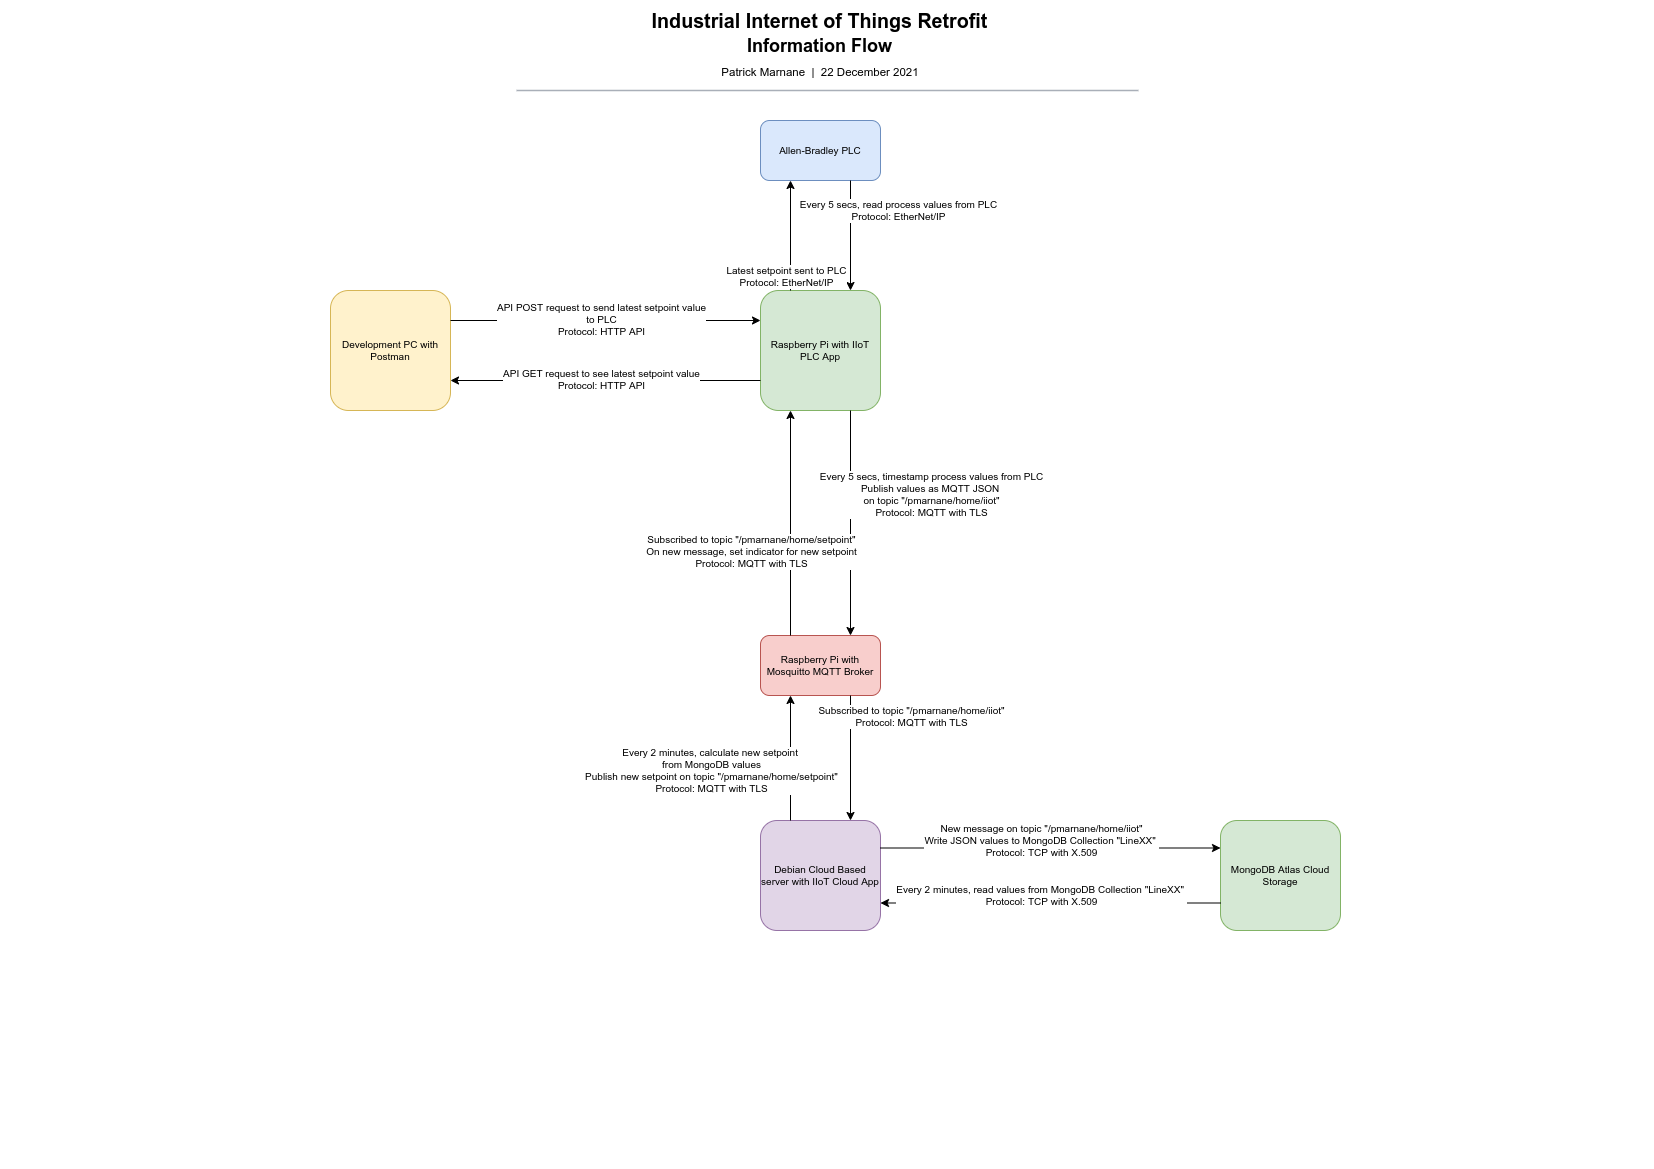

The diagram above was exported from draw.io. Its source (the exported page's mxGraphModel, read from the mxfile embedded in the PNG):
<mxGraphModel dx="2370" dy="1162" grid="1" gridSize="10" guides="1" tooltips="1" connect="1" arrows="1" fold="1" page="1" pageScale="1" pageWidth="1654" pageHeight="1169" math="0" shadow="0">
  <root>
    <mxCell id="nugBVUTKtBmk9cYmp8Gt-0" />
    <mxCell id="nugBVUTKtBmk9cYmp8Gt-1" parent="nugBVUTKtBmk9cYmp8Gt-0" />
    <mxCell id="nugBVUTKtBmk9cYmp8Gt-8" value="" style="group;dropTarget=0;pointerEvents=0;fontColor=#000000;strokeColor=none;" vertex="1" parent="nugBVUTKtBmk9cYmp8Gt-1">
      <mxGeometry x="160" y="1" width="1320" height="89" as="geometry" />
    </mxCell>
    <UserObject label="&lt;font color=&quot;#000000&quot;&gt;Industrial Internet of Things Retrofit&lt;br&gt;&lt;font style=&quot;font-size: 18px&quot;&gt;Information Flow&lt;/font&gt;&lt;br&gt;&lt;/font&gt;" lucidchartObjectId="rSUSPLHiHNOd" id="nugBVUTKtBmk9cYmp8Gt-9">
      <mxCell style="points=[[0.27,0.967,0],[0.741,0.967,0]];html=1;overflow=block;blockSpacing=1;whiteSpace=wrap;fontSize=19.7;fontColor=#a9afb8;fontStyle=1;align=center;spacingLeft=7;spacingRight=7;spacingTop=2;spacing=3;strokeOpacity=0;fillOpacity=0;rounded=1;absoluteArcSize=1;arcSize=12;fillColor=#ffffff;strokeWidth=1.5;" vertex="1" parent="nugBVUTKtBmk9cYmp8Gt-8">
        <mxGeometry width="1319" height="61.337837837837824" as="geometry" />
      </mxCell>
    </UserObject>
    <UserObject label="Patrick Marnane&amp;nbsp; |&amp;nbsp; 22 December 2021" placeholders="1" lucidchartObjectId="rSUSpUxmeslX" id="nugBVUTKtBmk9cYmp8Gt-10">
      <mxCell style="html=1;overflow=block;blockSpacing=1;whiteSpace=wrap;fontSize=11.5;fontColor=#000000;align=center;spacingLeft=7;spacingRight=7;spacingTop=2;spacing=3;strokeOpacity=0;fillOpacity=0;rounded=1;absoluteArcSize=1;arcSize=12;fillColor=#ffffff;strokeWidth=1.5;" vertex="1" parent="nugBVUTKtBmk9cYmp8Gt-8">
        <mxGeometry y="56.32911392405063" width="1320" height="27.860379746835445" as="geometry" />
      </mxCell>
    </UserObject>
    <UserObject label="" lucidchartObjectId="rSUSIJDj9LAL" id="nugBVUTKtBmk9cYmp8Gt-11">
      <mxCell style="html=1;jettySize=18;whiteSpace=wrap;fontSize=13;fontFamily=Helvetica;strokeColor=#a9afb8;strokeOpacity=100;strokeWidth=1.5;rounded=0;startArrow=none;endArrow=none;" edge="1" parent="nugBVUTKtBmk9cYmp8Gt-8">
        <mxGeometry width="100" height="100" relative="1" as="geometry">
          <Array as="points">
            <mxPoint x="356" y="89" generated="1" />
            <mxPoint x="978" y="89" generated="1" />
          </Array>
          <mxPoint x="356" y="89" as="sourcePoint" />
          <mxPoint x="978" y="89" as="targetPoint" />
        </mxGeometry>
      </mxCell>
    </UserObject>
    <mxCell id="oLRNYxTdBVfvHoNYPfFb-0" value="Allen-Bradley PLC" style="rounded=1;whiteSpace=wrap;html=1;fontSize=10;strokeColor=#6c8ebf;fillColor=#dae8fc;" vertex="1" parent="nugBVUTKtBmk9cYmp8Gt-1">
      <mxGeometry x="760" y="120" width="120" height="60" as="geometry" />
    </mxCell>
    <mxCell id="oLRNYxTdBVfvHoNYPfFb-1" value="Raspberry Pi with IIoT PLC App" style="rounded=1;whiteSpace=wrap;html=1;fontSize=10;strokeColor=#82b366;fillColor=#d5e8d4;" vertex="1" parent="nugBVUTKtBmk9cYmp8Gt-1">
      <mxGeometry x="760" y="290" width="120" height="120" as="geometry" />
    </mxCell>
    <mxCell id="oLRNYxTdBVfvHoNYPfFb-2" value="" style="endArrow=classic;html=1;rounded=0;fontSize=10;fontColor=#000000;exitX=0.75;exitY=1;exitDx=0;exitDy=0;entryX=0.75;entryY=0;entryDx=0;entryDy=0;" edge="1" parent="nugBVUTKtBmk9cYmp8Gt-1" source="oLRNYxTdBVfvHoNYPfFb-0" target="oLRNYxTdBVfvHoNYPfFb-1">
      <mxGeometry relative="1" as="geometry">
        <mxPoint x="1100" y="210" as="sourcePoint" />
        <mxPoint x="1260" y="210" as="targetPoint" />
      </mxGeometry>
    </mxCell>
    <mxCell id="oLRNYxTdBVfvHoNYPfFb-3" value="Every 5 secs, read process values from PLC&lt;br&gt;Protocol: EtherNet/IP" style="edgeLabel;resizable=0;html=1;align=center;verticalAlign=middle;fontSize=10;fontColor=#000000;strokeColor=default;fillColor=none;gradientColor=none;" connectable="0" vertex="1" parent="oLRNYxTdBVfvHoNYPfFb-2">
      <mxGeometry relative="1" as="geometry">
        <mxPoint x="47" y="-26" as="offset" />
      </mxGeometry>
    </mxCell>
    <mxCell id="oLRNYxTdBVfvHoNYPfFb-6" value="" style="endArrow=classic;html=1;rounded=0;fontSize=10;fontColor=#000000;exitX=0.75;exitY=1;exitDx=0;exitDy=0;entryX=0.75;entryY=0;entryDx=0;entryDy=0;" edge="1" parent="nugBVUTKtBmk9cYmp8Gt-1" source="oLRNYxTdBVfvHoNYPfFb-1" target="oLRNYxTdBVfvHoNYPfFb-10">
      <mxGeometry relative="1" as="geometry">
        <mxPoint x="819.6" y="388" as="sourcePoint" />
        <mxPoint x="820" y="528" as="targetPoint" />
      </mxGeometry>
    </mxCell>
    <mxCell id="oLRNYxTdBVfvHoNYPfFb-7" value="Every 5 secs, timestamp process values from PLC&lt;br&gt;Publish values as MQTT JSON &lt;br&gt;on topic &quot;/pmarnane/home/iiot&quot;&lt;br&gt;Protocol: MQTT with TLS" style="edgeLabel;resizable=0;html=1;align=center;verticalAlign=middle;fontSize=10;fontColor=#000000;strokeColor=default;fillColor=none;gradientColor=none;" connectable="0" vertex="1" parent="oLRNYxTdBVfvHoNYPfFb-6">
      <mxGeometry relative="1" as="geometry">
        <mxPoint x="80" y="-30" as="offset" />
      </mxGeometry>
    </mxCell>
    <mxCell id="oLRNYxTdBVfvHoNYPfFb-10" value="Raspberry Pi with Mosquitto MQTT Broker" style="rounded=1;whiteSpace=wrap;html=1;fontSize=10;strokeColor=#b85450;fillColor=#f8cecc;" vertex="1" parent="nugBVUTKtBmk9cYmp8Gt-1">
      <mxGeometry x="760" y="635" width="120" height="60" as="geometry" />
    </mxCell>
    <mxCell id="oLRNYxTdBVfvHoNYPfFb-11" value="Debian Cloud Based server with IIoT Cloud App" style="rounded=1;whiteSpace=wrap;html=1;fontSize=10;strokeColor=#9673a6;fillColor=#e1d5e7;" vertex="1" parent="nugBVUTKtBmk9cYmp8Gt-1">
      <mxGeometry x="760" y="820" width="120" height="110" as="geometry" />
    </mxCell>
    <mxCell id="oLRNYxTdBVfvHoNYPfFb-12" value="" style="endArrow=classic;html=1;rounded=0;fontSize=10;fontColor=#000000;exitX=0.75;exitY=1;exitDx=0;exitDy=0;entryX=0.75;entryY=0;entryDx=0;entryDy=0;" edge="1" parent="nugBVUTKtBmk9cYmp8Gt-1" source="oLRNYxTdBVfvHoNYPfFb-10" target="oLRNYxTdBVfvHoNYPfFb-11">
      <mxGeometry relative="1" as="geometry">
        <mxPoint x="1050.4" y="549.9999999999999" as="sourcePoint" />
        <mxPoint x="1050.4" y="690" as="targetPoint" />
      </mxGeometry>
    </mxCell>
    <mxCell id="oLRNYxTdBVfvHoNYPfFb-13" value="Subscribed to topic &quot;/pmarnane/home/iiot&quot;&lt;br&gt;Protocol: MQTT with TLS" style="edgeLabel;resizable=0;html=1;align=center;verticalAlign=middle;fontSize=10;fontColor=#000000;strokeColor=default;fillColor=none;gradientColor=none;" connectable="0" vertex="1" parent="oLRNYxTdBVfvHoNYPfFb-12">
      <mxGeometry relative="1" as="geometry">
        <mxPoint x="60" y="-43" as="offset" />
      </mxGeometry>
    </mxCell>
    <mxCell id="oLRNYxTdBVfvHoNYPfFb-14" value="MongoDB Atlas Cloud Storage" style="rounded=1;whiteSpace=wrap;html=1;fontSize=10;strokeColor=#82b366;fillColor=#d5e8d4;" vertex="1" parent="nugBVUTKtBmk9cYmp8Gt-1">
      <mxGeometry x="1220" y="820" width="120" height="110" as="geometry" />
    </mxCell>
    <mxCell id="oLRNYxTdBVfvHoNYPfFb-15" value="" style="endArrow=classic;html=1;rounded=0;fontSize=10;fontColor=#000000;exitX=1;exitY=0.25;exitDx=0;exitDy=0;entryX=0;entryY=0.25;entryDx=0;entryDy=0;" edge="1" parent="nugBVUTKtBmk9cYmp8Gt-1" source="oLRNYxTdBVfvHoNYPfFb-11" target="oLRNYxTdBVfvHoNYPfFb-14">
      <mxGeometry relative="1" as="geometry">
        <mxPoint x="830" y="720" as="sourcePoint" />
        <mxPoint x="830" y="820" as="targetPoint" />
      </mxGeometry>
    </mxCell>
    <mxCell id="oLRNYxTdBVfvHoNYPfFb-16" value="New message on topic &quot;/pmarnane/home/iiot&quot;&lt;br&gt;Write JSON values to MongoDB Collection &quot;LineXX&quot;&amp;nbsp;&lt;br&gt;Protocol: TCP with X.509" style="edgeLabel;resizable=0;html=1;align=center;verticalAlign=middle;fontSize=10;fontColor=#000000;strokeColor=default;fillColor=none;gradientColor=none;" connectable="0" vertex="1" parent="oLRNYxTdBVfvHoNYPfFb-15">
      <mxGeometry relative="1" as="geometry">
        <mxPoint x="-10" y="-8" as="offset" />
      </mxGeometry>
    </mxCell>
    <mxCell id="oLRNYxTdBVfvHoNYPfFb-17" value="" style="endArrow=classic;html=1;rounded=0;fontSize=10;fontColor=#000000;exitX=0;exitY=0.75;exitDx=0;exitDy=0;entryX=1;entryY=0.75;entryDx=0;entryDy=0;" edge="1" parent="nugBVUTKtBmk9cYmp8Gt-1" source="oLRNYxTdBVfvHoNYPfFb-14" target="oLRNYxTdBVfvHoNYPfFb-11">
      <mxGeometry relative="1" as="geometry">
        <mxPoint x="890" y="857.5000000000002" as="sourcePoint" />
        <mxPoint x="1230" y="857.5000000000002" as="targetPoint" />
      </mxGeometry>
    </mxCell>
    <mxCell id="oLRNYxTdBVfvHoNYPfFb-18" value="Every 2 minutes, read&amp;nbsp;values from MongoDB Collection &quot;LineXX&quot;&amp;nbsp;&lt;br&gt;Protocol: TCP with X.509" style="edgeLabel;resizable=0;html=1;align=center;verticalAlign=middle;fontSize=10;fontColor=#000000;strokeColor=default;fillColor=none;gradientColor=none;" connectable="0" vertex="1" parent="oLRNYxTdBVfvHoNYPfFb-17">
      <mxGeometry relative="1" as="geometry">
        <mxPoint x="-10" y="-8" as="offset" />
      </mxGeometry>
    </mxCell>
    <mxCell id="oLRNYxTdBVfvHoNYPfFb-19" value="" style="endArrow=classic;html=1;rounded=0;fontSize=10;fontColor=#000000;exitX=0.25;exitY=0;exitDx=0;exitDy=0;entryX=0.25;entryY=1;entryDx=0;entryDy=0;" edge="1" parent="nugBVUTKtBmk9cYmp8Gt-1" source="oLRNYxTdBVfvHoNYPfFb-11" target="oLRNYxTdBVfvHoNYPfFb-10">
      <mxGeometry relative="1" as="geometry">
        <mxPoint x="860" y="590" as="sourcePoint" />
        <mxPoint x="510" y="620" as="targetPoint" />
      </mxGeometry>
    </mxCell>
    <mxCell id="oLRNYxTdBVfvHoNYPfFb-20" value="Every 2 minutes, calculate new setpoint &lt;br&gt;from MongoDB values&lt;br&gt;Publish new setpoint on topic &quot;/pmarnane/home/setpoint&quot;&lt;br&gt;Protocol: MQTT with TLS" style="edgeLabel;resizable=0;html=1;align=center;verticalAlign=middle;fontSize=10;fontColor=#000000;strokeColor=default;fillColor=none;gradientColor=none;" connectable="0" vertex="1" parent="oLRNYxTdBVfvHoNYPfFb-19">
      <mxGeometry relative="1" as="geometry">
        <mxPoint x="-80" y="12" as="offset" />
      </mxGeometry>
    </mxCell>
    <mxCell id="oLRNYxTdBVfvHoNYPfFb-21" value="" style="endArrow=classic;html=1;rounded=0;fontSize=10;fontColor=#000000;entryX=0.25;entryY=1;entryDx=0;entryDy=0;exitX=0.25;exitY=0;exitDx=0;exitDy=0;" edge="1" parent="nugBVUTKtBmk9cYmp8Gt-1" source="oLRNYxTdBVfvHoNYPfFb-10" target="oLRNYxTdBVfvHoNYPfFb-1">
      <mxGeometry relative="1" as="geometry">
        <mxPoint x="600" y="460" as="sourcePoint" />
        <mxPoint x="860.0000000000002" y="830" as="targetPoint" />
      </mxGeometry>
    </mxCell>
    <mxCell id="oLRNYxTdBVfvHoNYPfFb-22" value="Subscribed to topic &quot;/pmarnane/home/setpoint&quot;&lt;br&gt;On new message, set indicator for new setpoint&lt;br&gt;Protocol: MQTT with TLS" style="edgeLabel;resizable=0;html=1;align=center;verticalAlign=middle;fontSize=10;fontColor=#000000;strokeColor=default;fillColor=none;gradientColor=none;" connectable="0" vertex="1" parent="oLRNYxTdBVfvHoNYPfFb-21">
      <mxGeometry relative="1" as="geometry">
        <mxPoint x="-40" y="28" as="offset" />
      </mxGeometry>
    </mxCell>
    <mxCell id="oLRNYxTdBVfvHoNYPfFb-23" value="Development PC with Postman" style="rounded=1;whiteSpace=wrap;html=1;fontSize=10;strokeColor=#d6b656;fillColor=#fff2cc;" vertex="1" parent="nugBVUTKtBmk9cYmp8Gt-1">
      <mxGeometry x="330" y="290" width="120" height="120" as="geometry" />
    </mxCell>
    <mxCell id="oLRNYxTdBVfvHoNYPfFb-24" value="" style="endArrow=classic;html=1;rounded=0;fontSize=10;fontColor=#000000;entryX=1;entryY=0.75;entryDx=0;entryDy=0;exitX=0;exitY=0.75;exitDx=0;exitDy=0;" edge="1" parent="nugBVUTKtBmk9cYmp8Gt-1" source="oLRNYxTdBVfvHoNYPfFb-1" target="oLRNYxTdBVfvHoNYPfFb-23">
      <mxGeometry relative="1" as="geometry">
        <mxPoint x="800.0000000000002" y="645" as="sourcePoint" />
        <mxPoint x="800.0000000000002" y="390" as="targetPoint" />
      </mxGeometry>
    </mxCell>
    <mxCell id="oLRNYxTdBVfvHoNYPfFb-25" value="API GET request to see latest setpoint value&lt;br&gt;Protocol: HTTP API" style="edgeLabel;resizable=0;html=1;align=center;verticalAlign=middle;fontSize=10;fontColor=#000000;strokeColor=default;fillColor=none;gradientColor=none;" connectable="0" vertex="1" parent="oLRNYxTdBVfvHoNYPfFb-24">
      <mxGeometry relative="1" as="geometry">
        <mxPoint x="-5" y="-2" as="offset" />
      </mxGeometry>
    </mxCell>
    <mxCell id="oLRNYxTdBVfvHoNYPfFb-26" value="" style="endArrow=classic;html=1;rounded=0;fontSize=10;fontColor=#000000;entryX=0;entryY=0.25;entryDx=0;entryDy=0;exitX=1;exitY=0.25;exitDx=0;exitDy=0;" edge="1" parent="nugBVUTKtBmk9cYmp8Gt-1" source="oLRNYxTdBVfvHoNYPfFb-23" target="oLRNYxTdBVfvHoNYPfFb-1">
      <mxGeometry relative="1" as="geometry">
        <mxPoint x="770" y="375" as="sourcePoint" />
        <mxPoint x="460" y="375" as="targetPoint" />
      </mxGeometry>
    </mxCell>
    <mxCell id="oLRNYxTdBVfvHoNYPfFb-27" value="API POST request to send latest setpoint value&lt;br&gt;to PLC&lt;br&gt;Protocol: HTTP API" style="edgeLabel;resizable=0;html=1;align=center;verticalAlign=middle;fontSize=10;fontColor=#000000;strokeColor=default;fillColor=none;gradientColor=none;" connectable="0" vertex="1" parent="oLRNYxTdBVfvHoNYPfFb-26">
      <mxGeometry relative="1" as="geometry">
        <mxPoint x="-5" y="-2" as="offset" />
      </mxGeometry>
    </mxCell>
    <mxCell id="oLRNYxTdBVfvHoNYPfFb-28" value="" style="endArrow=classic;html=1;rounded=0;fontSize=10;fontColor=#000000;entryX=0.25;entryY=1;entryDx=0;entryDy=0;exitX=0.25;exitY=0;exitDx=0;exitDy=0;" edge="1" parent="nugBVUTKtBmk9cYmp8Gt-1" source="oLRNYxTdBVfvHoNYPfFb-1" target="oLRNYxTdBVfvHoNYPfFb-0">
      <mxGeometry relative="1" as="geometry">
        <mxPoint x="460" y="345" as="sourcePoint" />
        <mxPoint x="770" y="345" as="targetPoint" />
      </mxGeometry>
    </mxCell>
    <mxCell id="oLRNYxTdBVfvHoNYPfFb-29" value="Latest setpoint sent to PLC&lt;br&gt;Protocol: EtherNet/IP" style="edgeLabel;resizable=0;html=1;align=center;verticalAlign=middle;fontSize=10;fontColor=#000000;strokeColor=default;fillColor=none;gradientColor=none;" connectable="0" vertex="1" parent="oLRNYxTdBVfvHoNYPfFb-28">
      <mxGeometry relative="1" as="geometry">
        <mxPoint x="-5" y="40" as="offset" />
      </mxGeometry>
    </mxCell>
  </root>
</mxGraphModel>